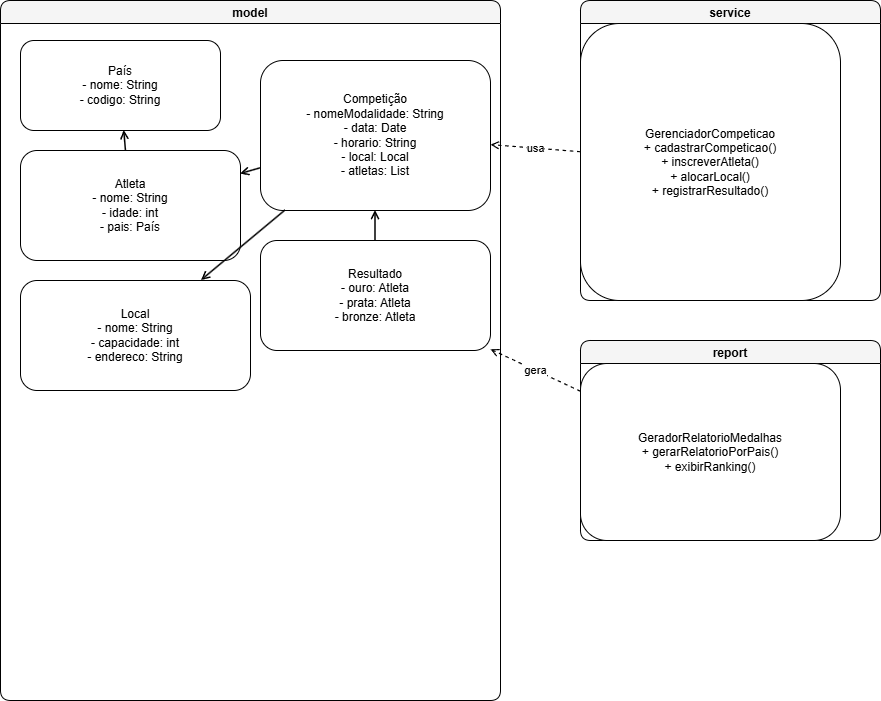

The diagram above was exported from draw.io. Its source (the exported page's mxGraphModel, read from the mxfile embedded in the PNG):
<mxGraphModel dx="1426" dy="777" grid="1" gridSize="10" guides="1" tooltips="1" connect="1" arrows="1" fold="1" page="1" pageScale="1" pageWidth="1169" pageHeight="827" math="0" shadow="0">
  <root>
    <mxCell id="0" />
    <mxCell id="1" parent="0" />
    <mxCell id="pkg_model" value="model" style="swimlane;childLayout=stackLayout;horizontal=1;rounded=1;fillColor=#f5f5f5;strokeColor=#000000;" parent="1" vertex="1">
      <mxGeometry x="60" y="60" width="500" height="700" as="geometry" />
    </mxCell>
    <mxCell id="cls_pais" value="País&#10;- nome: String&#10;- codigo: String" style="shape=rectangle;whiteSpace=wrap;html=1;rounded=1;strokeColor=#000000;fillColor=#ffffff;" parent="pkg_model" vertex="1">
      <mxGeometry x="20" y="40" width="200" height="90" as="geometry" />
    </mxCell>
    <mxCell id="cls_atleta" value="Atleta&#10;- nome: String&#10;- idade: int&#10;- pais: País" style="shape=rectangle;whiteSpace=wrap;html=1;rounded=1;strokeColor=#000000;fillColor=#ffffff;" parent="pkg_model" vertex="1">
      <mxGeometry x="20" y="150" width="220" height="110" as="geometry" />
    </mxCell>
    <mxCell id="cls_local" value="Local&#10;- nome: String&#10;- capacidade: int&#10;- endereco: String" style="shape=rectangle;whiteSpace=wrap;html=1;rounded=1;strokeColor=#000000;fillColor=#ffffff;" parent="pkg_model" vertex="1">
      <mxGeometry x="20" y="280" width="230" height="110" as="geometry" />
    </mxCell>
    <mxCell id="cls_competicao" value="Competição&#10;- nomeModalidade: String&#10;- data: Date&#10;- horario: String&#10;- local: Local&#10;- atletas: List&lt;Atleta&gt;" style="shape=rectangle;whiteSpace=wrap;html=1;rounded=1;strokeColor=#000000;fillColor=#ffffff;" parent="pkg_model" vertex="1">
      <mxGeometry x="260" y="60" width="230" height="150" as="geometry" />
    </mxCell>
    <mxCell id="cls_resultado" value="Resultado&#10;- ouro: Atleta&#10;- prata: Atleta&#10;- bronze: Atleta" style="shape=rectangle;whiteSpace=wrap;html=1;rounded=1;strokeColor=#000000;fillColor=#ffffff;" parent="pkg_model" vertex="1">
      <mxGeometry x="260" y="240" width="230" height="110" as="geometry" />
    </mxCell>
    <mxCell id="pkg_service" value="service" style="swimlane;childLayout=stackLayout;horizontal=1;rounded=1;fillColor=#f5f5f5;strokeColor=#000000;" parent="1" vertex="1">
      <mxGeometry x="640" y="60" width="300" height="300" as="geometry" />
    </mxCell>
    <mxCell id="cls_ger_comp" value="GerenciadorCompeticao&#10;+ cadastrarCompeticao()&#10;+ inscreverAtleta()&#10;+ alocarLocal()&#10;+ registrarResultado()" style="shape=rectangle;whiteSpace=wrap;html=1;rounded=1;strokeColor=#000000;fillColor=#ffffff;" parent="pkg_service" vertex="1">
      <mxGeometry y="23" width="260" height="277" as="geometry" />
    </mxCell>
    <mxCell id="pkg_report" value="report" style="swimlane;childLayout=stackLayout;horizontal=1;rounded=1;fillColor=#f5f5f5;strokeColor=#000000;" parent="1" vertex="1">
      <mxGeometry x="640" y="400" width="300" height="200" as="geometry" />
    </mxCell>
    <mxCell id="cls_relatorio" value="GeradorRelatorioMedalhas&#10;+ gerarRelatorioPorPais()&#10;+ exibirRanking()" style="shape=rectangle;whiteSpace=wrap;html=1;rounded=1;strokeColor=#000000;fillColor=#ffffff;" parent="pkg_report" vertex="1">
      <mxGeometry y="23" width="260" height="177" as="geometry" />
    </mxCell>
    <mxCell id="rel1" style="endArrow=open;html=1;strokeWidth=1.5;dashed=0;" parent="1" source="cls_atleta" target="cls_pais" edge="1">
      <mxGeometry relative="1" as="geometry" />
    </mxCell>
    <mxCell id="rel2" style="endArrow=open;html=1;strokeWidth=1.5;" parent="1" source="cls_competicao" target="cls_local" edge="1">
      <mxGeometry relative="1" as="geometry" />
    </mxCell>
    <mxCell id="rel3" style="endArrow=open;html=1;strokeWidth=1.5;" parent="1" source="cls_competicao" target="cls_atleta" edge="1">
      <mxGeometry relative="1" as="geometry" />
    </mxCell>
    <mxCell id="rel4" style="endArrow=open;html=1;strokeWidth=1.5;" parent="1" source="cls_resultado" target="cls_competicao" edge="1">
      <mxGeometry relative="1" as="geometry" />
    </mxCell>
    <mxCell id="rel5" value="usa" style="endArrow=open;dashed=1;html=1;strokeWidth=1.2;labelBackgroundColor=#ffffff;" parent="1" source="cls_ger_comp" target="cls_competicao" edge="1">
      <mxGeometry relative="1" as="geometry" />
    </mxCell>
    <mxCell id="rel6" value="gera" style="endArrow=open;dashed=1;html=1;strokeWidth=1.2;labelBackgroundColor=#ffffff;" parent="1" source="cls_relatorio" target="cls_resultado" edge="1">
      <mxGeometry relative="1" as="geometry" />
    </mxCell>
  </root>
</mxGraphModel>